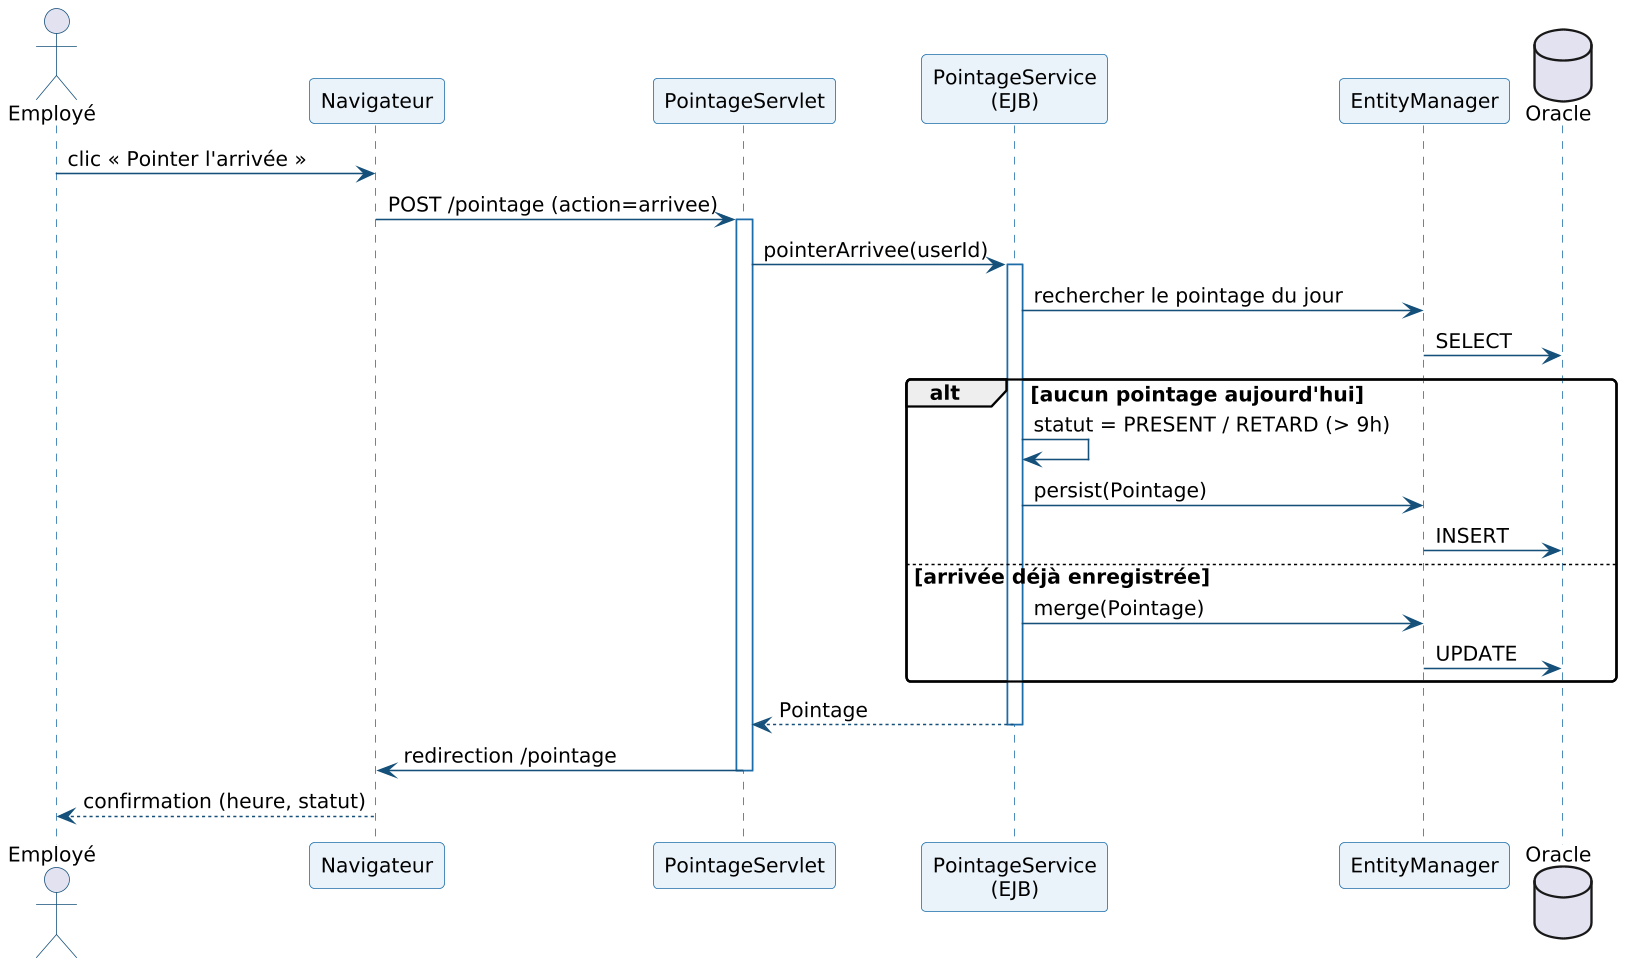

The diagram above was rendered by PlantUML. Its source (embedded in the PNG):
@startuml

skinparam dpi 150
skinparam shadowing false
skinparam DefaultFontName Arial
skinparam DefaultFontSize 13
skinparam ArrowColor #14507A
skinparam roundCorner 6

skinparam sequence {
  ArrowColor #14507A
  LifeLineBorderColor #1B6CA8
  ParticipantBorderColor #1B6CA8
  ParticipantBackgroundColor #EAF3FA
  ActorBorderColor #14507A
}
actor "Employé" as EMP
participant "Navigateur" as NAV
participant "PointageServlet" as SRV
participant "PointageService\n(EJB)" as SVC
participant "EntityManager" as EM
database "Oracle" as DB
EMP -> NAV : clic « Pointer l'arrivée »
NAV -> SRV : POST /pointage (action=arrivee)
activate SRV
SRV -> SVC : pointerArrivee(userId)
activate SVC
SVC -> EM : rechercher le pointage du jour
EM -> DB : SELECT
alt aucun pointage aujourd'hui
  SVC -> SVC : statut = PRESENT / RETARD (> 9h)
  SVC -> EM : persist(Pointage)
  EM -> DB : INSERT
else arrivée déjà enregistrée
  SVC -> EM : merge(Pointage)
  EM -> DB : UPDATE
end
SVC --> SRV : Pointage
deactivate SVC
SRV -> NAV : redirection /pointage
deactivate SRV
NAV --> EMP : confirmation (heure, statut)
@enduml